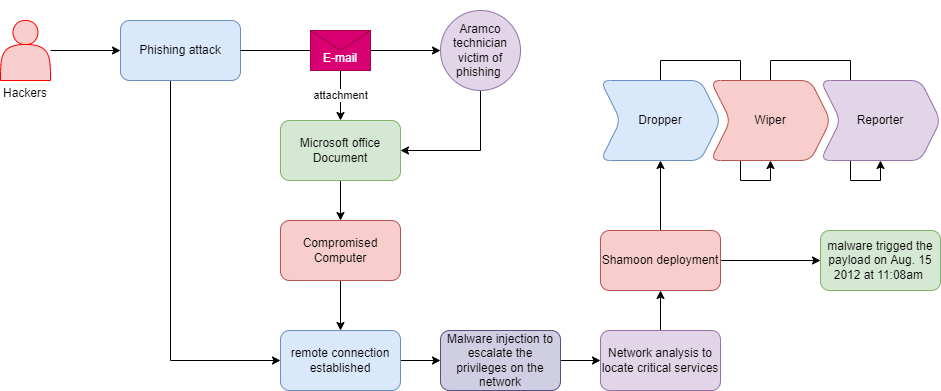

The diagram above was exported from draw.io. Its source (the exported page's mxGraphModel, read from the mxfile embedded in the PNG):
<mxGraphModel dx="1752" dy="464" grid="1" gridSize="10" guides="1" tooltips="1" connect="1" arrows="1" fold="1" page="1" pageScale="1" pageWidth="827" pageHeight="1169" math="0" shadow="0">
  <root>
    <mxCell id="0" />
    <mxCell id="1" parent="0" />
    <mxCell id="sZAP8d6US4GDSIKhSBaF-1" style="edgeStyle=orthogonalEdgeStyle;rounded=0;orthogonalLoop=1;jettySize=auto;html=1;exitX=1;exitY=0.5;exitDx=0;exitDy=0;startArrow=none;" edge="1" parent="1" source="sZAP8d6US4GDSIKhSBaF-12" target="sZAP8d6US4GDSIKhSBaF-5">
      <mxGeometry relative="1" as="geometry" />
    </mxCell>
    <mxCell id="sZAP8d6US4GDSIKhSBaF-2" style="edgeStyle=orthogonalEdgeStyle;rounded=0;orthogonalLoop=1;jettySize=auto;html=1;entryX=0;entryY=0.5;entryDx=0;entryDy=0;fontColor=#000000;" edge="1" parent="1" source="sZAP8d6US4GDSIKhSBaF-3" target="sZAP8d6US4GDSIKhSBaF-15">
      <mxGeometry relative="1" as="geometry">
        <Array as="points">
          <mxPoint y="480" />
        </Array>
      </mxGeometry>
    </mxCell>
    <mxCell id="sZAP8d6US4GDSIKhSBaF-3" value="Phishing attack" style="rounded=1;whiteSpace=wrap;html=1;fillColor=#dae8fc;strokeColor=#6c8ebf;" vertex="1" parent="1">
      <mxGeometry x="-50" y="140" width="120" height="60" as="geometry" />
    </mxCell>
    <mxCell id="sZAP8d6US4GDSIKhSBaF-4" style="edgeStyle=orthogonalEdgeStyle;rounded=0;orthogonalLoop=1;jettySize=auto;html=1;entryX=1;entryY=0.5;entryDx=0;entryDy=0;fontColor=#000000;" edge="1" parent="1" source="sZAP8d6US4GDSIKhSBaF-5" target="sZAP8d6US4GDSIKhSBaF-8">
      <mxGeometry relative="1" as="geometry">
        <Array as="points">
          <mxPoint x="310" y="270" />
        </Array>
      </mxGeometry>
    </mxCell>
    <mxCell id="sZAP8d6US4GDSIKhSBaF-5" value="Aramco technician&lt;br&gt;victim of phishing&amp;nbsp;" style="ellipse;whiteSpace=wrap;html=1;aspect=fixed;fillColor=#e1d5e7;strokeColor=#9673a6;" vertex="1" parent="1">
      <mxGeometry x="270" y="130" width="80" height="80" as="geometry" />
    </mxCell>
    <mxCell id="sZAP8d6US4GDSIKhSBaF-6" value="malware trigged the payload on Aug. 15 2012 at 11:08am&amp;nbsp;" style="rounded=1;whiteSpace=wrap;html=1;fillColor=#d5e8d4;strokeColor=#82b366;" vertex="1" parent="1">
      <mxGeometry x="650" y="350" width="120" height="60" as="geometry" />
    </mxCell>
    <mxCell id="sZAP8d6US4GDSIKhSBaF-7" style="edgeStyle=orthogonalEdgeStyle;rounded=0;orthogonalLoop=1;jettySize=auto;html=1;exitX=0.5;exitY=1;exitDx=0;exitDy=0;fontColor=#000000;" edge="1" parent="1" source="sZAP8d6US4GDSIKhSBaF-8" target="sZAP8d6US4GDSIKhSBaF-10">
      <mxGeometry relative="1" as="geometry" />
    </mxCell>
    <mxCell id="sZAP8d6US4GDSIKhSBaF-8" value="Microsoft office&lt;br&gt;Document" style="rounded=1;whiteSpace=wrap;html=1;fillColor=#d5e8d4;strokeColor=#82b366;" vertex="1" parent="1">
      <mxGeometry x="110" y="240" width="120" height="60" as="geometry" />
    </mxCell>
    <mxCell id="sZAP8d6US4GDSIKhSBaF-9" value="" style="edgeStyle=orthogonalEdgeStyle;rounded=0;orthogonalLoop=1;jettySize=auto;html=1;fontColor=#000000;" edge="1" parent="1" source="sZAP8d6US4GDSIKhSBaF-10" target="sZAP8d6US4GDSIKhSBaF-15">
      <mxGeometry relative="1" as="geometry" />
    </mxCell>
    <mxCell id="sZAP8d6US4GDSIKhSBaF-10" value="Compromised Computer" style="rounded=1;whiteSpace=wrap;html=1;fillColor=#f8cecc;strokeColor=#b85450;" vertex="1" parent="1">
      <mxGeometry x="110" y="340" width="120" height="60" as="geometry" />
    </mxCell>
    <mxCell id="sZAP8d6US4GDSIKhSBaF-11" value="attachment" style="edgeStyle=orthogonalEdgeStyle;rounded=0;orthogonalLoop=1;jettySize=auto;html=1;fontColor=#000000;" edge="1" parent="1" source="sZAP8d6US4GDSIKhSBaF-12" target="sZAP8d6US4GDSIKhSBaF-8">
      <mxGeometry relative="1" as="geometry">
        <Array as="points">
          <mxPoint x="170" y="210" />
          <mxPoint x="170" y="210" />
        </Array>
      </mxGeometry>
    </mxCell>
    <mxCell id="sZAP8d6US4GDSIKhSBaF-12" value="&lt;br&gt;E-mail" style="shape=message;html=1;whiteSpace=wrap;html=1;outlineConnect=0;labelBackgroundColor=none;fillColor=#d80073;strokeColor=#A50040;fontColor=#ffffff;" vertex="1" parent="1">
      <mxGeometry x="140" y="150" width="60" height="40" as="geometry" />
    </mxCell>
    <mxCell id="sZAP8d6US4GDSIKhSBaF-13" value="" style="edgeStyle=orthogonalEdgeStyle;rounded=0;orthogonalLoop=1;jettySize=auto;html=1;exitX=1;exitY=0.5;exitDx=0;exitDy=0;endArrow=none;" edge="1" parent="1" source="sZAP8d6US4GDSIKhSBaF-3" target="sZAP8d6US4GDSIKhSBaF-12">
      <mxGeometry relative="1" as="geometry">
        <mxPoint x="70" y="170" as="sourcePoint" />
        <mxPoint x="270" y="170" as="targetPoint" />
      </mxGeometry>
    </mxCell>
    <mxCell id="sZAP8d6US4GDSIKhSBaF-14" value="" style="edgeStyle=orthogonalEdgeStyle;rounded=0;orthogonalLoop=1;jettySize=auto;html=1;fontColor=#000000;" edge="1" parent="1" source="sZAP8d6US4GDSIKhSBaF-15" target="sZAP8d6US4GDSIKhSBaF-19">
      <mxGeometry relative="1" as="geometry" />
    </mxCell>
    <mxCell id="sZAP8d6US4GDSIKhSBaF-15" value="remote connection established" style="whiteSpace=wrap;html=1;fillColor=#dae8fc;strokeColor=#6c8ebf;rounded=1;" vertex="1" parent="1">
      <mxGeometry x="110" y="450" width="120" height="60" as="geometry" />
    </mxCell>
    <mxCell id="sZAP8d6US4GDSIKhSBaF-16" value="" style="edgeStyle=orthogonalEdgeStyle;rounded=0;orthogonalLoop=1;jettySize=auto;html=1;fontColor=#000000;" edge="1" parent="1" source="sZAP8d6US4GDSIKhSBaF-17" target="sZAP8d6US4GDSIKhSBaF-3">
      <mxGeometry relative="1" as="geometry" />
    </mxCell>
    <mxCell id="sZAP8d6US4GDSIKhSBaF-17" value="&lt;br&gt;&lt;br&gt;&lt;br&gt;&lt;br&gt;&lt;br&gt;&lt;br&gt;Hackers" style="shape=actor;whiteSpace=wrap;html=1;labelBackgroundColor=none;fillColor=#f8cecc;strokeColor=#FF0000;" vertex="1" parent="1">
      <mxGeometry x="-170" y="140" width="50" height="60" as="geometry" />
    </mxCell>
    <mxCell id="sZAP8d6US4GDSIKhSBaF-18" value="" style="edgeStyle=orthogonalEdgeStyle;rounded=0;orthogonalLoop=1;jettySize=auto;html=1;fontColor=#000000;" edge="1" parent="1" source="sZAP8d6US4GDSIKhSBaF-19" target="sZAP8d6US4GDSIKhSBaF-21">
      <mxGeometry relative="1" as="geometry" />
    </mxCell>
    <mxCell id="sZAP8d6US4GDSIKhSBaF-19" value="Malware injection to escalate the privileges on the network" style="rounded=1;whiteSpace=wrap;html=1;fillColor=#d0cee2;strokeColor=#56517e;" vertex="1" parent="1">
      <mxGeometry x="270" y="450" width="120" height="60" as="geometry" />
    </mxCell>
    <mxCell id="sZAP8d6US4GDSIKhSBaF-20" value="" style="edgeStyle=orthogonalEdgeStyle;rounded=0;orthogonalLoop=1;jettySize=auto;html=1;fontColor=#000000;" edge="1" parent="1" source="sZAP8d6US4GDSIKhSBaF-21" target="sZAP8d6US4GDSIKhSBaF-24">
      <mxGeometry relative="1" as="geometry" />
    </mxCell>
    <mxCell id="sZAP8d6US4GDSIKhSBaF-21" value="Network analysis to locate critical services" style="whiteSpace=wrap;html=1;fillColor=#e1d5e7;strokeColor=#9673a6;rounded=1;" vertex="1" parent="1">
      <mxGeometry x="430" y="450" width="120" height="60" as="geometry" />
    </mxCell>
    <mxCell id="sZAP8d6US4GDSIKhSBaF-22" value="" style="edgeStyle=orthogonalEdgeStyle;rounded=0;orthogonalLoop=1;jettySize=auto;html=1;fontColor=#000000;" edge="1" parent="1" source="sZAP8d6US4GDSIKhSBaF-24" target="sZAP8d6US4GDSIKhSBaF-26">
      <mxGeometry relative="1" as="geometry" />
    </mxCell>
    <mxCell id="sZAP8d6US4GDSIKhSBaF-23" value="" style="edgeStyle=orthogonalEdgeStyle;rounded=0;orthogonalLoop=1;jettySize=auto;html=1;fontColor=#000000;" edge="1" parent="1" source="sZAP8d6US4GDSIKhSBaF-24" target="sZAP8d6US4GDSIKhSBaF-6">
      <mxGeometry relative="1" as="geometry" />
    </mxCell>
    <mxCell id="sZAP8d6US4GDSIKhSBaF-24" value="Shamoon deployment" style="whiteSpace=wrap;html=1;fillColor=#f8cecc;strokeColor=#b85450;rounded=1;" vertex="1" parent="1">
      <mxGeometry x="430" y="350" width="120" height="60" as="geometry" />
    </mxCell>
    <mxCell id="sZAP8d6US4GDSIKhSBaF-25" value="" style="edgeStyle=orthogonalEdgeStyle;rounded=0;orthogonalLoop=1;jettySize=auto;html=1;fontColor=#000000;" edge="1" parent="1" source="sZAP8d6US4GDSIKhSBaF-26" target="sZAP8d6US4GDSIKhSBaF-28">
      <mxGeometry relative="1" as="geometry" />
    </mxCell>
    <mxCell id="sZAP8d6US4GDSIKhSBaF-26" value="Dropper" style="shape=step;perimeter=stepPerimeter;whiteSpace=wrap;html=1;fixedSize=1;fillColor=#dae8fc;strokeColor=#6c8ebf;rounded=1;" vertex="1" parent="1">
      <mxGeometry x="430" y="200" width="120" height="80" as="geometry" />
    </mxCell>
    <mxCell id="sZAP8d6US4GDSIKhSBaF-27" value="" style="edgeStyle=orthogonalEdgeStyle;rounded=0;orthogonalLoop=1;jettySize=auto;html=1;fontColor=#000000;" edge="1" parent="1" source="sZAP8d6US4GDSIKhSBaF-28" target="sZAP8d6US4GDSIKhSBaF-29">
      <mxGeometry relative="1" as="geometry" />
    </mxCell>
    <mxCell id="sZAP8d6US4GDSIKhSBaF-28" value="Wiper" style="shape=step;perimeter=stepPerimeter;whiteSpace=wrap;html=1;fixedSize=1;fillColor=#f8cecc;strokeColor=#b85450;rounded=1;" vertex="1" parent="1">
      <mxGeometry x="540" y="200" width="120" height="80" as="geometry" />
    </mxCell>
    <mxCell id="sZAP8d6US4GDSIKhSBaF-29" value="Reporter" style="shape=step;perimeter=stepPerimeter;whiteSpace=wrap;html=1;fixedSize=1;fillColor=#e1d5e7;strokeColor=#9673a6;rounded=1;" vertex="1" parent="1">
      <mxGeometry x="650" y="200" width="120" height="80" as="geometry" />
    </mxCell>
  </root>
</mxGraphModel>